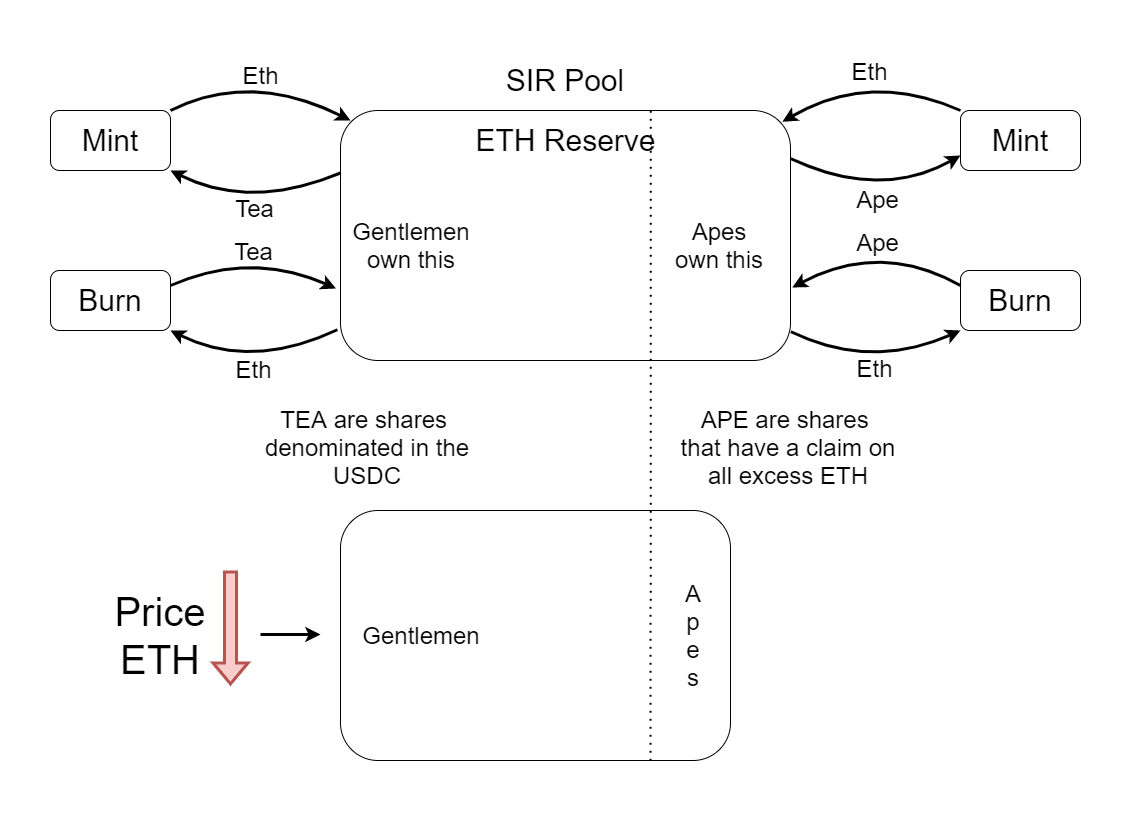

The diagram above was exported from draw.io. Its source (the exported page's mxGraphModel, read from the mxfile embedded in the PNG):
<mxGraphModel dx="1452" dy="620" grid="1" gridSize="10" guides="1" tooltips="1" connect="1" arrows="1" fold="1" page="1" pageScale="1" pageWidth="1169" pageHeight="827" math="0" shadow="0">
  <root>
    <mxCell id="0" />
    <mxCell id="1" parent="0" />
    <mxCell id="IVkYCPWbFle2jUU6_C99-1" value="" style="rounded=1;whiteSpace=wrap;html=1;fontSize=30;" parent="1" vertex="1">
      <mxGeometry x="360" y="90" width="450" height="250" as="geometry" />
    </mxCell>
    <mxCell id="IVkYCPWbFle2jUU6_C99-2" value="Mint" style="rounded=1;whiteSpace=wrap;html=1;fontSize=30;" parent="1" vertex="1">
      <mxGeometry x="70" y="90" width="120" height="60" as="geometry" />
    </mxCell>
    <mxCell id="IVkYCPWbFle2jUU6_C99-3" value="Burn" style="rounded=1;whiteSpace=wrap;html=1;fontSize=30;" parent="1" vertex="1">
      <mxGeometry x="70" y="250" width="120" height="60" as="geometry" />
    </mxCell>
    <mxCell id="IVkYCPWbFle2jUU6_C99-4" value="Mint" style="rounded=1;whiteSpace=wrap;html=1;fontSize=30;" parent="1" vertex="1">
      <mxGeometry x="980" y="90" width="120" height="60" as="geometry" />
    </mxCell>
    <mxCell id="IVkYCPWbFle2jUU6_C99-5" value="Burn" style="rounded=1;whiteSpace=wrap;html=1;fontSize=30;" parent="1" vertex="1">
      <mxGeometry x="980" y="250" width="120" height="60" as="geometry" />
    </mxCell>
    <mxCell id="IVkYCPWbFle2jUU6_C99-6" value="SIR Pool" style="text;html=1;strokeColor=none;fillColor=none;align=center;verticalAlign=middle;whiteSpace=wrap;rounded=0;fontSize=30;" parent="1" vertex="1">
      <mxGeometry x="460" y="30" width="250" height="60" as="geometry" />
    </mxCell>
    <mxCell id="IVkYCPWbFle2jUU6_C99-7" value="ETH Reserve" style="text;html=1;strokeColor=none;fillColor=none;align=center;verticalAlign=middle;whiteSpace=wrap;rounded=0;fontSize=30;" parent="1" vertex="1">
      <mxGeometry x="477.5" y="90" width="215" height="60" as="geometry" />
    </mxCell>
    <mxCell id="IVkYCPWbFle2jUU6_C99-8" value="" style="rounded=1;whiteSpace=wrap;html=1;fontSize=30;" parent="1" vertex="1">
      <mxGeometry x="360" y="490" width="390" height="250" as="geometry" />
    </mxCell>
    <mxCell id="IVkYCPWbFle2jUU6_C99-9" value="Price&lt;br&gt;ETH" style="text;html=1;strokeColor=none;fillColor=none;align=center;verticalAlign=middle;whiteSpace=wrap;rounded=0;fontSize=40;" parent="1" vertex="1">
      <mxGeometry x="110" y="550" width="140" height="130" as="geometry" />
    </mxCell>
    <mxCell id="IVkYCPWbFle2jUU6_C99-10" value="" style="shape=flexArrow;endArrow=classic;html=1;rounded=0;fontSize=40;strokeWidth=3;fillColor=#f8cecc;strokeColor=#b85450;" parent="1" edge="1">
      <mxGeometry width="50" height="50" relative="1" as="geometry">
        <mxPoint x="250" y="550" as="sourcePoint" />
        <mxPoint x="250" y="665" as="targetPoint" />
      </mxGeometry>
    </mxCell>
    <mxCell id="IVkYCPWbFle2jUU6_C99-11" value="" style="endArrow=classic;html=1;rounded=0;fontSize=40;strokeWidth=3;" parent="1" edge="1">
      <mxGeometry width="50" height="50" relative="1" as="geometry">
        <mxPoint x="280" y="614" as="sourcePoint" />
        <mxPoint x="340" y="614" as="targetPoint" />
      </mxGeometry>
    </mxCell>
    <mxCell id="IVkYCPWbFle2jUU6_C99-12" value="Gentlemen&lt;br style=&quot;font-size: 24px;&quot;&gt;own this" style="text;html=1;strokeColor=none;fillColor=none;align=center;verticalAlign=middle;whiteSpace=wrap;rounded=0;fontSize=24;" parent="1" vertex="1">
      <mxGeometry x="360" y="200" width="142" height="50" as="geometry" />
    </mxCell>
    <mxCell id="IVkYCPWbFle2jUU6_C99-13" value="Apes&lt;br style=&quot;font-size: 24px;&quot;&gt;own this" style="text;html=1;strokeColor=none;fillColor=none;align=center;verticalAlign=middle;whiteSpace=wrap;rounded=0;fontSize=24;" parent="1" vertex="1">
      <mxGeometry x="668" y="200" width="142" height="50" as="geometry" />
    </mxCell>
    <mxCell id="IVkYCPWbFle2jUU6_C99-14" value="Gentlemen" style="text;html=1;strokeColor=none;fillColor=none;align=center;verticalAlign=middle;whiteSpace=wrap;rounded=0;fontSize=24;" parent="1" vertex="1">
      <mxGeometry x="370" y="590" width="142" height="50" as="geometry" />
    </mxCell>
    <mxCell id="IVkYCPWbFle2jUU6_C99-15" value="A&lt;br&gt;p&lt;br&gt;e&lt;br&gt;s" style="text;html=1;strokeColor=none;fillColor=none;align=center;verticalAlign=middle;whiteSpace=wrap;rounded=0;fontSize=24;" parent="1" vertex="1">
      <mxGeometry x="692.5" y="555" width="40" height="120" as="geometry" />
    </mxCell>
    <mxCell id="IVkYCPWbFle2jUU6_C99-16" value="TEA are shares&amp;nbsp;&lt;br&gt;denominated in the USDC" style="text;html=1;strokeColor=none;fillColor=none;align=center;verticalAlign=middle;whiteSpace=wrap;rounded=0;fontSize=24;" parent="1" vertex="1">
      <mxGeometry x="272" y="390" width="230" height="74" as="geometry" />
    </mxCell>
    <mxCell id="IVkYCPWbFle2jUU6_C99-17" value="APE are shares&amp;nbsp;&lt;br&gt;that have a claim on all excess ETH" style="text;html=1;strokeColor=none;fillColor=none;align=center;verticalAlign=middle;whiteSpace=wrap;rounded=0;fontSize=24;" parent="1" vertex="1">
      <mxGeometry x="692.5" y="390" width="230" height="74" as="geometry" />
    </mxCell>
    <mxCell id="IVkYCPWbFle2jUU6_C99-19" value="Eth" style="curved=1;endArrow=classic;html=1;rounded=0;fontSize=24;strokeWidth=3;exitX=1;exitY=0;exitDx=0;exitDy=0;" parent="1" source="IVkYCPWbFle2jUU6_C99-2" edge="1">
      <mxGeometry width="50" height="50" relative="1" as="geometry">
        <mxPoint x="230" y="240" as="sourcePoint" />
        <mxPoint x="370" y="100" as="targetPoint" />
        <Array as="points">
          <mxPoint x="270" y="50" />
        </Array>
      </mxGeometry>
    </mxCell>
    <mxCell id="IVkYCPWbFle2jUU6_C99-20" value="Tea" style="curved=1;endArrow=classic;html=1;rounded=0;fontSize=24;strokeWidth=3;entryX=1;entryY=1;entryDx=0;entryDy=0;exitX=0;exitY=0.25;exitDx=0;exitDy=0;" parent="1" source="IVkYCPWbFle2jUU6_C99-1" target="IVkYCPWbFle2jUU6_C99-2" edge="1">
      <mxGeometry width="50" height="50" relative="1" as="geometry">
        <mxPoint x="390" y="330" as="sourcePoint" />
        <mxPoint x="440" y="280" as="targetPoint" />
        <Array as="points">
          <mxPoint x="270" y="190" />
        </Array>
      </mxGeometry>
    </mxCell>
    <mxCell id="IVkYCPWbFle2jUU6_C99-21" value="Tea" style="curved=1;endArrow=classic;html=1;rounded=0;fontSize=24;strokeWidth=3;entryX=-0.01;entryY=0.712;entryDx=0;entryDy=0;exitX=1;exitY=0.25;exitDx=0;exitDy=0;entryPerimeter=0;" parent="1" source="IVkYCPWbFle2jUU6_C99-3" target="IVkYCPWbFle2jUU6_C99-1" edge="1">
      <mxGeometry width="50" height="50" relative="1" as="geometry">
        <mxPoint x="210" y="280" as="sourcePoint" />
        <mxPoint x="300" y="260" as="targetPoint" />
        <Array as="points">
          <mxPoint x="270" y="230" />
        </Array>
      </mxGeometry>
    </mxCell>
    <mxCell id="IVkYCPWbFle2jUU6_C99-22" value="Eth" style="curved=1;endArrow=classic;html=1;rounded=0;fontSize=24;strokeWidth=3;entryX=1;entryY=1;entryDx=0;entryDy=0;exitX=-0.007;exitY=0.877;exitDx=0;exitDy=0;exitPerimeter=0;" parent="1" source="IVkYCPWbFle2jUU6_C99-1" target="IVkYCPWbFle2jUU6_C99-3" edge="1">
      <mxGeometry width="50" height="50" relative="1" as="geometry">
        <mxPoint x="280" y="350" as="sourcePoint" />
        <mxPoint x="330" y="300" as="targetPoint" />
        <Array as="points">
          <mxPoint x="270" y="350" />
        </Array>
      </mxGeometry>
    </mxCell>
    <mxCell id="IVkYCPWbFle2jUU6_C99-23" value="Eth" style="curved=1;endArrow=classic;html=1;rounded=0;fontSize=24;strokeWidth=3;exitX=0;exitY=0;exitDx=0;exitDy=0;entryX=0.982;entryY=0.045;entryDx=0;entryDy=0;entryPerimeter=0;" parent="1" source="IVkYCPWbFle2jUU6_C99-4" target="IVkYCPWbFle2jUU6_C99-1" edge="1">
      <mxGeometry width="50" height="50" relative="1" as="geometry">
        <mxPoint x="980" y="100" as="sourcePoint" />
        <mxPoint x="800" y="90" as="targetPoint" />
        <Array as="points">
          <mxPoint x="890" y="50" />
        </Array>
      </mxGeometry>
    </mxCell>
    <mxCell id="IVkYCPWbFle2jUU6_C99-24" value="Ape" style="curved=1;endArrow=classic;html=1;rounded=0;fontSize=24;strokeWidth=3;entryX=0;entryY=0.75;entryDx=0;entryDy=0;exitX=1.001;exitY=0.193;exitDx=0;exitDy=0;exitPerimeter=0;" parent="1" source="IVkYCPWbFle2jUU6_C99-1" target="IVkYCPWbFle2jUU6_C99-4" edge="1">
      <mxGeometry width="50" height="50" relative="1" as="geometry">
        <mxPoint x="809.9999999999998" y="150.0000000000001" as="sourcePoint" />
        <mxPoint x="980" y="152.5000000000001" as="targetPoint" />
        <Array as="points">
          <mxPoint x="900" y="180" />
        </Array>
      </mxGeometry>
    </mxCell>
    <mxCell id="IVkYCPWbFle2jUU6_C99-25" value="Ape" style="curved=1;endArrow=classic;html=1;rounded=0;fontSize=24;strokeWidth=3;exitX=0;exitY=0.25;exitDx=0;exitDy=0;entryX=1.004;entryY=0.708;entryDx=0;entryDy=0;entryPerimeter=0;" parent="1" source="IVkYCPWbFle2jUU6_C99-5" target="IVkYCPWbFle2jUU6_C99-1" edge="1">
      <mxGeometry width="50" height="50" relative="1" as="geometry">
        <mxPoint x="980" y="250" as="sourcePoint" />
        <mxPoint x="820" y="260" as="targetPoint" />
        <Array as="points">
          <mxPoint x="900" y="220" />
        </Array>
      </mxGeometry>
    </mxCell>
    <mxCell id="IVkYCPWbFle2jUU6_C99-26" value="Eth" style="curved=1;endArrow=classic;html=1;rounded=0;fontSize=24;strokeWidth=3;entryX=0;entryY=1;entryDx=0;entryDy=0;exitX=1.001;exitY=0.885;exitDx=0;exitDy=0;exitPerimeter=0;" parent="1" source="IVkYCPWbFle2jUU6_C99-1" target="IVkYCPWbFle2jUU6_C99-5" edge="1">
      <mxGeometry width="50" height="50" relative="1" as="geometry">
        <mxPoint x="809.9999999999998" y="310.0000000000001" as="sourcePoint" />
        <mxPoint x="979.9999999999998" y="312.5000000000001" as="targetPoint" />
        <Array as="points">
          <mxPoint x="890" y="350" />
        </Array>
      </mxGeometry>
    </mxCell>
    <mxCell id="IVkYCPWbFle2jUU6_C99-27" value="" style="endArrow=none;dashed=1;html=1;dashPattern=1 3;strokeWidth=2;rounded=0;fontSize=24;entryX=0.897;entryY=-0.005;entryDx=0;entryDy=0;entryPerimeter=0;exitX=0.795;exitY=1.001;exitDx=0;exitDy=0;exitPerimeter=0;" parent="1" source="IVkYCPWbFle2jUU6_C99-8" target="IVkYCPWbFle2jUU6_C99-7" edge="1">
      <mxGeometry width="50" height="50" relative="1" as="geometry">
        <mxPoint x="650" y="420" as="sourcePoint" />
        <mxPoint x="590" y="370" as="targetPoint" />
      </mxGeometry>
    </mxCell>
  </root>
</mxGraphModel>